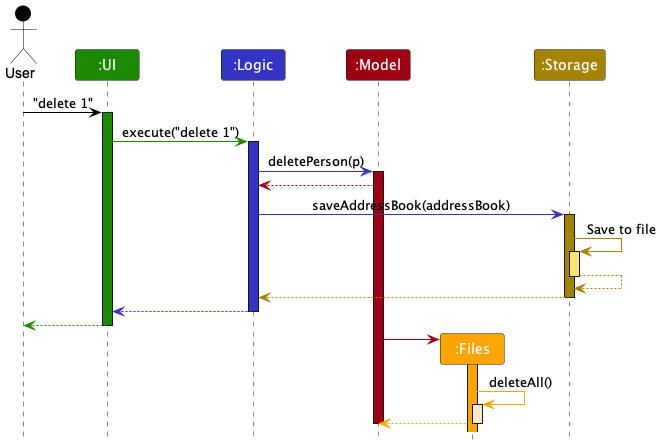

The diagram above was rendered by PlantUML. Its source (embedded in the PNG):
@startuml
!include style.puml

Actor User as user USER_COLOR
Participant ":UI" as ui UI_COLOR
Participant ":Logic" as logic LOGIC_COLOR
Participant ":Model" as model MODEL_COLOR
Participant ":Files" as files FILES_COLOR
Participant ":Storage" as storage STORAGE_COLOR

user -[USER_COLOR]> ui : "delete 1"
activate ui UI_COLOR

ui -[UI_COLOR]> logic : execute("delete 1")
activate logic LOGIC_COLOR

logic -[LOGIC_COLOR]> model : deletePerson(p)
activate model MODEL_COLOR

model -[MODEL_COLOR]-> logic

logic -[LOGIC_COLOR]> storage : saveAddressBook(addressBook)
activate storage STORAGE_COLOR

storage -[STORAGE_COLOR]> storage : Save to file
activate storage STORAGE_COLOR_T1
storage --[STORAGE_COLOR]> storage
deactivate storage

storage --[STORAGE_COLOR]> logic
deactivate storage

logic --[LOGIC_COLOR]> ui
deactivate logic

ui--[UI_COLOR]> user
deactivate ui

create files
model -[MODEL_COLOR]> files :
activate files FILES_COLOR

files -[FILES_COLOR]> files : deleteAll()
activate files FILES_COLOR_T1

files --[FILES_COLOR]> model
deactivate files
deactivate model

@enduml